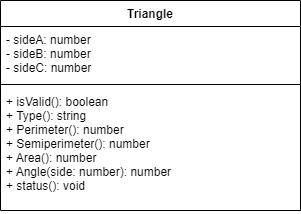

The diagram above was exported from draw.io. Its source (the exported page's mxGraphModel, read from the mxfile embedded in the PNG):
<mxGraphModel dx="1074" dy="787" grid="1" gridSize="10" guides="1" tooltips="1" connect="1" arrows="1" fold="1" page="1" pageScale="1" pageWidth="827" pageHeight="1169" math="0" shadow="0">
  <root>
    <mxCell id="0" />
    <mxCell id="1" parent="0" />
    <mxCell id="2" value="Triangle" style="swimlane;fontStyle=1;align=center;verticalAlign=top;childLayout=stackLayout;horizontal=1;startSize=26;horizontalStack=0;resizeParent=1;resizeParentMax=0;resizeLast=0;collapsible=1;marginBottom=0;" parent="1" vertex="1">
      <mxGeometry x="220" y="230" width="300" height="210" as="geometry" />
    </mxCell>
    <mxCell id="3" value="- sideA: number&#10;- sideB: number&#10;- sideC: number" style="text;strokeColor=none;fillColor=none;align=left;verticalAlign=top;spacingLeft=4;spacingRight=4;overflow=hidden;rotatable=0;points=[[0,0.5],[1,0.5]];portConstraint=eastwest;" parent="2" vertex="1">
      <mxGeometry y="26" width="300" height="54" as="geometry" />
    </mxCell>
    <mxCell id="4" value="" style="line;strokeWidth=1;fillColor=none;align=left;verticalAlign=middle;spacingTop=-1;spacingLeft=3;spacingRight=3;rotatable=0;labelPosition=right;points=[];portConstraint=eastwest;" parent="2" vertex="1">
      <mxGeometry y="80" width="300" height="8" as="geometry" />
    </mxCell>
    <mxCell id="5" value="+ isValid(): boolean&#10;+ Type(): string&#10;+ Perimeter(): number&#10;+ Semiperimeter(): number&#10;+ Area(): number&#10;+ Angle(side: number): number&#10;+ status(): void" style="text;strokeColor=none;fillColor=none;align=left;verticalAlign=top;spacingLeft=4;spacingRight=4;overflow=hidden;rotatable=0;points=[[0,0.5],[1,0.5]];portConstraint=eastwest;" parent="2" vertex="1">
      <mxGeometry y="88" width="300" height="122" as="geometry" />
    </mxCell>
  </root>
</mxGraphModel>